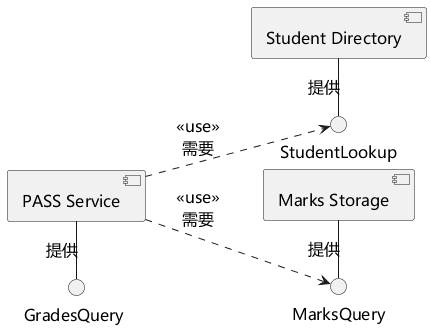

The diagram above was rendered by PlantUML. Its source (embedded in the PNG):
@startuml
skinparam defaultFontName Microsoft YaHei
skinparam defaultFontSize 16
skinparam shadowing false
skinparam backgroundColor white
left to right direction
component "PASS Service" as P
component "Student Directory" as D
component "Marks Storage" as M
() "GradesQuery " as Q
() "StudentLookup" as L
() "MarksQuery" as G
P - Q : 提供
D - L : 提供
M - G : 提供
P ..> L : <<use>>\n需要
P ..> G : <<use>>\n需要
@enduml